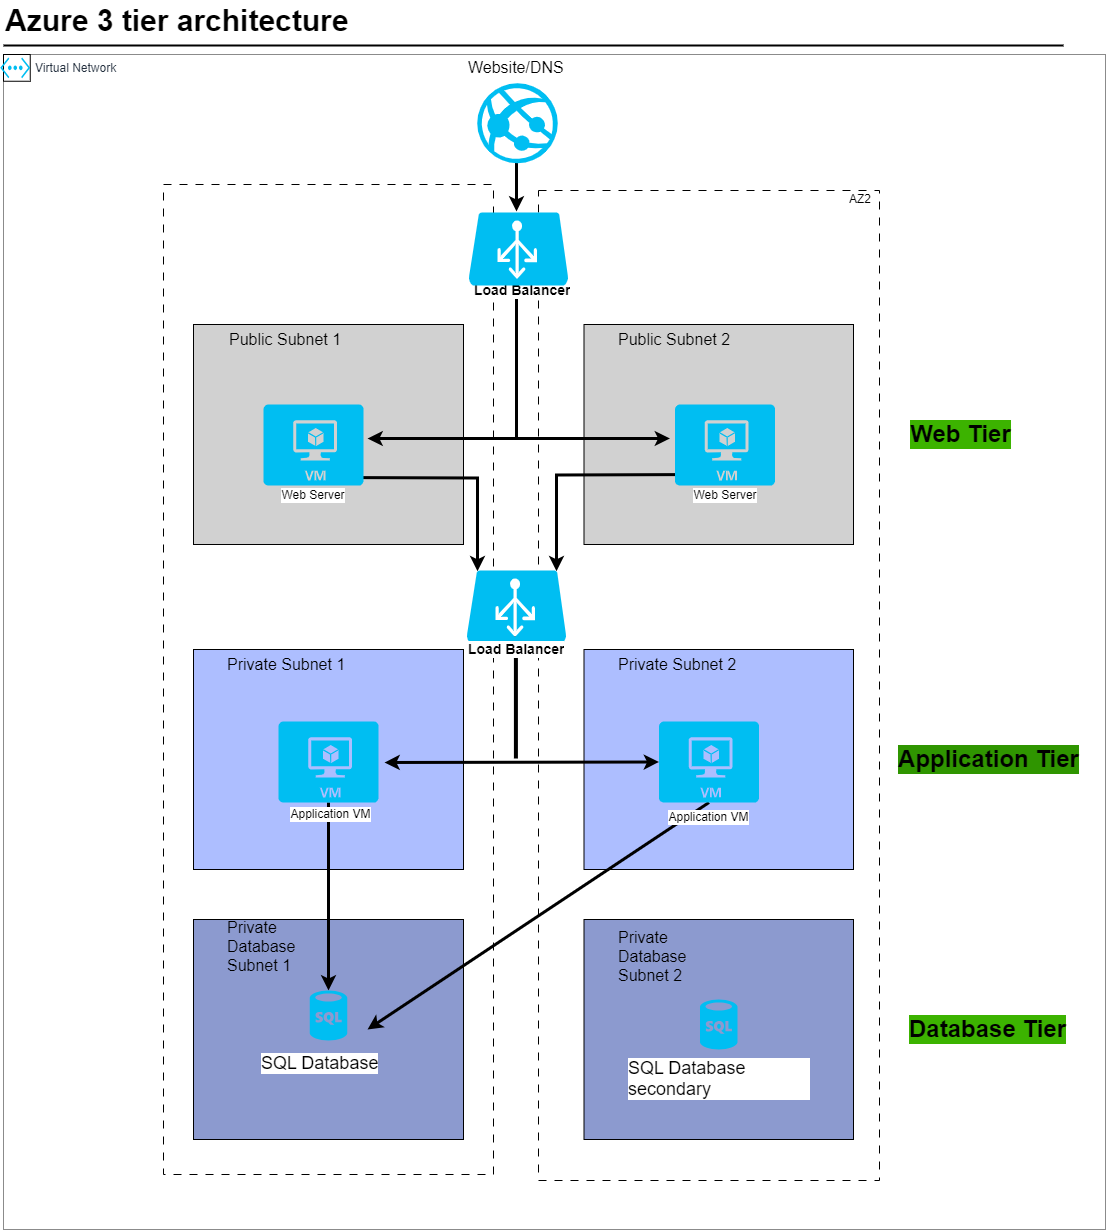

The diagram above was exported from draw.io. Its source (the exported page's mxGraphModel, read from the mxfile embedded in the PNG):
<mxGraphModel dx="1235" dy="665" grid="1" gridSize="10" guides="1" tooltips="1" connect="1" arrows="1" fold="1" page="1" pageScale="1" pageWidth="1169" pageHeight="827" math="0" shadow="0">
  <root>
    <mxCell id="0" />
    <mxCell id="1" parent="0" />
    <mxCell id="YcC1qIT02xYOdB0MG6hS-1" value="Virtual Network&lt;br&gt;" style="points=[[0,0],[0.25,0],[0.5,0],[0.75,0],[1,0],[1,0.25],[1,0.5],[1,0.75],[1,1],[0.75,1],[0.5,1],[0.25,1],[0,1],[0,0.75],[0,0.5],[0,0.25]];outlineConnect=0;gradientColor=none;html=1;whiteSpace=wrap;fontSize=12;fontStyle=0;shape=mxgraph.aws4.group;grIcon=mxgraph.aws4.group_aws_cloud_alt;strokeColor=#8b8b8b;fillColor=none;verticalAlign=top;align=left;spacingLeft=30;fontColor=#232F3E;dashed=0;container=1;pointerEvents=0;collapsible=0;recursiveResize=0;" vertex="1" parent="1">
      <mxGeometry x="180" y="194" width="1102" height="1175" as="geometry" />
    </mxCell>
    <mxCell id="YcC1qIT02xYOdB0MG6hS-2" value="&lt;font style=&quot;font-size: 16px;&quot;&gt;Website/DNS&lt;/font&gt;" style="text;strokeColor=none;fillColor=none;align=left;verticalAlign=middle;spacingLeft=4;spacingRight=4;overflow=hidden;points=[[0,0.5],[1,0.5]];portConstraint=eastwest;rotatable=0;whiteSpace=wrap;html=1;" vertex="1" parent="YcC1qIT02xYOdB0MG6hS-1">
      <mxGeometry x="458.5" y="-8.370000000000001" width="140" height="43.5" as="geometry" />
    </mxCell>
    <mxCell id="YcC1qIT02xYOdB0MG6hS-5" value="" style="rounded=0;whiteSpace=wrap;html=1;fillStyle=solid;align=left;strokeColor=#000000;dashed=1;dashPattern=8 8;fillColor=none;" vertex="1" parent="YcC1qIT02xYOdB0MG6hS-1">
      <mxGeometry x="160" y="130" width="330" height="990" as="geometry" />
    </mxCell>
    <mxCell id="YcC1qIT02xYOdB0MG6hS-6" value="" style="rounded=0;whiteSpace=wrap;html=1;dashed=1;dashPattern=8 8;fillColor=none;" vertex="1" parent="YcC1qIT02xYOdB0MG6hS-1">
      <mxGeometry x="535" y="136" width="341" height="990" as="geometry" />
    </mxCell>
    <mxCell id="YcC1qIT02xYOdB0MG6hS-9" value="AZ2" style="text;strokeColor=none;fillColor=none;align=left;verticalAlign=middle;spacingLeft=4;spacingRight=4;overflow=hidden;points=[[0,0.5],[1,0.5]];portConstraint=eastwest;rotatable=0;whiteSpace=wrap;html=1;" vertex="1" parent="YcC1qIT02xYOdB0MG6hS-1">
      <mxGeometry x="840" y="130" width="80" height="30" as="geometry" />
    </mxCell>
    <mxCell id="YcC1qIT02xYOdB0MG6hS-10" value="" style="rounded=0;whiteSpace=wrap;html=1;fillColor=#D1D1D1;" vertex="1" parent="YcC1qIT02xYOdB0MG6hS-1">
      <mxGeometry x="190" y="270" width="270" height="220" as="geometry" />
    </mxCell>
    <mxCell id="YcC1qIT02xYOdB0MG6hS-12" value="" style="rounded=0;whiteSpace=wrap;html=1;fillColor=#D1D1D1;" vertex="1" parent="YcC1qIT02xYOdB0MG6hS-1">
      <mxGeometry x="580.5" y="270" width="269.5" height="220" as="geometry" />
    </mxCell>
    <mxCell id="YcC1qIT02xYOdB0MG6hS-14" value="" style="endArrow=classic;html=1;rounded=0;strokeWidth=3;" edge="1" parent="YcC1qIT02xYOdB0MG6hS-1">
      <mxGeometry width="50" height="50" relative="1" as="geometry">
        <mxPoint x="513" y="107.99911181963103" as="sourcePoint" />
        <mxPoint x="513" y="157" as="targetPoint" />
      </mxGeometry>
    </mxCell>
    <mxCell id="YcC1qIT02xYOdB0MG6hS-15" value="" style="endArrow=none;html=1;rounded=0;exitX=1;exitY=0.5;exitDx=0;exitDy=0;exitPerimeter=0;strokeWidth=3;" edge="1" parent="YcC1qIT02xYOdB0MG6hS-1">
      <mxGeometry width="50" height="50" relative="1" as="geometry">
        <mxPoint x="513" y="235" as="sourcePoint" />
        <mxPoint x="513" y="385" as="targetPoint" />
        <Array as="points" />
      </mxGeometry>
    </mxCell>
    <mxCell id="YcC1qIT02xYOdB0MG6hS-16" value="" style="endArrow=classic;startArrow=classic;html=1;rounded=0;exitX=1;exitY=0.5;exitDx=0;exitDy=0;exitPerimeter=0;entryX=0;entryY=0.5;entryDx=0;entryDy=0;entryPerimeter=0;strokeWidth=3;" edge="1" parent="YcC1qIT02xYOdB0MG6hS-1">
      <mxGeometry width="50" height="50" relative="1" as="geometry">
        <mxPoint x="364" y="384" as="sourcePoint" />
        <mxPoint x="666.5" y="384" as="targetPoint" />
      </mxGeometry>
    </mxCell>
    <mxCell id="YcC1qIT02xYOdB0MG6hS-19" value="" style="rounded=0;whiteSpace=wrap;html=1;fillColor=#ADBEFF;" vertex="1" parent="YcC1qIT02xYOdB0MG6hS-1">
      <mxGeometry x="190" y="595" width="270" height="220" as="geometry" />
    </mxCell>
    <mxCell id="YcC1qIT02xYOdB0MG6hS-21" value="" style="rounded=0;whiteSpace=wrap;html=1;fillColor=#ADBEFF;" vertex="1" parent="YcC1qIT02xYOdB0MG6hS-1">
      <mxGeometry x="580.5" y="595" width="269.5" height="220" as="geometry" />
    </mxCell>
    <mxCell id="YcC1qIT02xYOdB0MG6hS-24" value="" style="endArrow=classic;startArrow=classic;html=1;rounded=0;exitX=1.06;exitY=0.506;exitDx=0;exitDy=0;exitPerimeter=0;strokeWidth=3;entryX=0;entryY=0.5;entryDx=0;entryDy=0;entryPerimeter=0;" edge="1" parent="YcC1qIT02xYOdB0MG6hS-1" source="YcC1qIT02xYOdB0MG6hS-71" target="YcC1qIT02xYOdB0MG6hS-72">
      <mxGeometry width="50" height="50" relative="1" as="geometry">
        <mxPoint x="364" y="706" as="sourcePoint" />
        <mxPoint x="666.5" y="706" as="targetPoint" />
      </mxGeometry>
    </mxCell>
    <mxCell id="YcC1qIT02xYOdB0MG6hS-25" style="edgeStyle=orthogonalEdgeStyle;rounded=0;orthogonalLoop=1;jettySize=auto;html=1;exitX=0.5;exitY=1;exitDx=0;exitDy=0;exitPerimeter=0;entryX=0.9;entryY=0.01;entryDx=0;entryDy=0;entryPerimeter=0;strokeWidth=3;" edge="1" parent="YcC1qIT02xYOdB0MG6hS-1" target="YcC1qIT02xYOdB0MG6hS-70">
      <mxGeometry relative="1" as="geometry">
        <mxPoint x="705.5" y="420" as="sourcePoint" />
        <mxPoint x="552" y="540" as="targetPoint" />
      </mxGeometry>
    </mxCell>
    <mxCell id="YcC1qIT02xYOdB0MG6hS-26" style="edgeStyle=orthogonalEdgeStyle;rounded=0;orthogonalLoop=1;jettySize=auto;html=1;exitX=0.5;exitY=1;exitDx=0;exitDy=0;exitPerimeter=0;entryX=0.11;entryY=0.01;entryDx=0;entryDy=0;entryPerimeter=0;strokeWidth=3;" edge="1" parent="YcC1qIT02xYOdB0MG6hS-1" target="YcC1qIT02xYOdB0MG6hS-70">
      <mxGeometry relative="1" as="geometry">
        <mxPoint x="325" y="423" as="sourcePoint" />
        <mxPoint x="474" y="543" as="targetPoint" />
      </mxGeometry>
    </mxCell>
    <mxCell id="YcC1qIT02xYOdB0MG6hS-28" value="" style="rounded=0;whiteSpace=wrap;html=1;fillColor=#8C9ACF;" vertex="1" parent="YcC1qIT02xYOdB0MG6hS-1">
      <mxGeometry x="190" y="865" width="270" height="220" as="geometry" />
    </mxCell>
    <mxCell id="YcC1qIT02xYOdB0MG6hS-29" value="" style="rounded=0;whiteSpace=wrap;html=1;fillColor=#8C9ACF;fontStyle=1" vertex="1" parent="YcC1qIT02xYOdB0MG6hS-1">
      <mxGeometry x="580.5" y="865" width="269.5" height="220" as="geometry" />
    </mxCell>
    <mxCell id="YcC1qIT02xYOdB0MG6hS-32" value="" style="endArrow=classic;html=1;rounded=0;exitX=0.5;exitY=1;exitDx=0;exitDy=0;exitPerimeter=0;entryX=1;entryY=0.5;entryDx=0;entryDy=0;entryPerimeter=0;strokeWidth=3;" edge="1" parent="YcC1qIT02xYOdB0MG6hS-1">
      <mxGeometry width="50" height="50" relative="1" as="geometry">
        <mxPoint x="705.5" y="748" as="sourcePoint" />
        <mxPoint x="364" y="975" as="targetPoint" />
      </mxGeometry>
    </mxCell>
    <mxCell id="YcC1qIT02xYOdB0MG6hS-33" value="" style="endArrow=classic;html=1;rounded=0;exitX=0.5;exitY=1;exitDx=0;exitDy=0;exitPerimeter=0;strokeWidth=3;" edge="1" parent="YcC1qIT02xYOdB0MG6hS-1">
      <mxGeometry width="50" height="50" relative="1" as="geometry">
        <mxPoint x="325" y="748" as="sourcePoint" />
        <mxPoint x="325" y="936" as="targetPoint" />
      </mxGeometry>
    </mxCell>
    <mxCell id="YcC1qIT02xYOdB0MG6hS-35" value="Load Balancer" style="text;strokeColor=none;fillColor=none;align=left;verticalAlign=middle;spacingLeft=4;spacingRight=4;overflow=hidden;points=[[0,0.5],[1,0.5]];portConstraint=eastwest;rotatable=0;whiteSpace=wrap;html=1;strokeWidth=0;fontSize=14;fontStyle=1;labelBackgroundColor=default;" vertex="1" parent="YcC1qIT02xYOdB0MG6hS-1">
      <mxGeometry x="465" y="214" width="160" height="43.5" as="geometry" />
    </mxCell>
    <mxCell id="YcC1qIT02xYOdB0MG6hS-41" value="&lt;span style=&quot;font-size: 16px;&quot;&gt;Public Subnet 1&lt;/span&gt;" style="text;strokeColor=none;fillColor=none;align=left;verticalAlign=middle;spacingLeft=4;spacingRight=4;overflow=hidden;points=[[0,0.5],[1,0.5]];portConstraint=eastwest;rotatable=0;whiteSpace=wrap;html=1;" vertex="1" parent="YcC1qIT02xYOdB0MG6hS-1">
      <mxGeometry x="220" y="263.25" width="140" height="43.5" as="geometry" />
    </mxCell>
    <mxCell id="YcC1qIT02xYOdB0MG6hS-43" value="&lt;span style=&quot;font-size: 16px;&quot;&gt;Public Subnet 2&lt;/span&gt;" style="text;strokeColor=none;fillColor=none;align=left;verticalAlign=middle;spacingLeft=4;spacingRight=4;overflow=hidden;points=[[0,0.5],[1,0.5]];portConstraint=eastwest;rotatable=0;whiteSpace=wrap;html=1;" vertex="1" parent="YcC1qIT02xYOdB0MG6hS-1">
      <mxGeometry x="608.5" y="263.25" width="140" height="43.5" as="geometry" />
    </mxCell>
    <mxCell id="YcC1qIT02xYOdB0MG6hS-45" value="&lt;span style=&quot;font-size: 16px;&quot;&gt;Private Subnet 1&lt;/span&gt;" style="text;strokeColor=none;fillColor=none;align=left;verticalAlign=middle;spacingLeft=4;spacingRight=4;overflow=hidden;points=[[0,0.5],[1,0.5]];portConstraint=eastwest;rotatable=0;whiteSpace=wrap;html=1;" vertex="1" parent="YcC1qIT02xYOdB0MG6hS-1">
      <mxGeometry x="218" y="588.25" width="140" height="43.5" as="geometry" />
    </mxCell>
    <mxCell id="YcC1qIT02xYOdB0MG6hS-47" value="&lt;span style=&quot;font-size: 16px;&quot;&gt;Private Subnet 2&lt;/span&gt;" style="text;strokeColor=none;fillColor=none;align=left;verticalAlign=middle;spacingLeft=4;spacingRight=4;overflow=hidden;points=[[0,0.5],[1,0.5]];portConstraint=eastwest;rotatable=0;whiteSpace=wrap;html=1;" vertex="1" parent="YcC1qIT02xYOdB0MG6hS-1">
      <mxGeometry x="608.5" y="588.25" width="140" height="43.5" as="geometry" />
    </mxCell>
    <mxCell id="YcC1qIT02xYOdB0MG6hS-49" value="&lt;span style=&quot;font-size: 16px;&quot;&gt;Private Database Subnet 1&lt;/span&gt;" style="text;strokeColor=none;fillColor=none;align=left;verticalAlign=middle;spacingLeft=4;spacingRight=4;overflow=hidden;points=[[0,0.5],[1,0.5]];portConstraint=eastwest;rotatable=0;whiteSpace=wrap;html=1;" vertex="1" parent="YcC1qIT02xYOdB0MG6hS-1">
      <mxGeometry x="218" y="861" width="82" height="59" as="geometry" />
    </mxCell>
    <mxCell id="YcC1qIT02xYOdB0MG6hS-51" value="&lt;span style=&quot;font-size: 16px;&quot;&gt;Private Database Subnet 2&lt;br&gt;&lt;/span&gt;" style="text;strokeColor=none;fillColor=none;align=left;verticalAlign=middle;spacingLeft=4;spacingRight=4;overflow=hidden;points=[[0,0.5],[1,0.5]];portConstraint=eastwest;rotatable=0;whiteSpace=wrap;html=1;" vertex="1" parent="YcC1qIT02xYOdB0MG6hS-1">
      <mxGeometry x="608.5" y="871.75" width="82" height="59" as="geometry" />
    </mxCell>
    <mxCell id="YcC1qIT02xYOdB0MG6hS-52" value="&lt;span style=&quot;font-size: 18px;&quot;&gt;SQL Database&lt;/span&gt;" style="text;strokeColor=none;fillColor=none;align=left;verticalAlign=middle;spacingLeft=4;spacingRight=4;overflow=hidden;points=[[0,0.5],[1,0.5]];portConstraint=eastwest;rotatable=0;whiteSpace=wrap;html=1;labelBackgroundColor=default;fontSize=18;" vertex="1" parent="YcC1qIT02xYOdB0MG6hS-1">
      <mxGeometry x="252" y="986" width="222" height="46" as="geometry" />
    </mxCell>
    <mxCell id="YcC1qIT02xYOdB0MG6hS-54" value="Web Tier" style="text;strokeColor=none;fillColor=none;html=1;fontSize=24;fontStyle=1;verticalAlign=middle;align=center;labelBackgroundColor=#3CB300;" vertex="1" parent="YcC1qIT02xYOdB0MG6hS-1">
      <mxGeometry x="907" y="360" width="100" height="40" as="geometry" />
    </mxCell>
    <mxCell id="YcC1qIT02xYOdB0MG6hS-55" value="Application Tier" style="text;strokeColor=none;fillColor=none;html=1;fontSize=24;fontStyle=1;verticalAlign=middle;align=center;labelBackgroundColor=#2f9500;" vertex="1" parent="YcC1qIT02xYOdB0MG6hS-1">
      <mxGeometry x="910" y="685" width="150" height="40" as="geometry" />
    </mxCell>
    <mxCell id="YcC1qIT02xYOdB0MG6hS-56" value="Database Tier" style="text;strokeColor=none;fillColor=none;html=1;fontSize=24;fontStyle=1;verticalAlign=middle;align=center;labelBackgroundColor=#3CB300;" vertex="1" parent="YcC1qIT02xYOdB0MG6hS-1">
      <mxGeometry x="907" y="955" width="153" height="40" as="geometry" />
    </mxCell>
    <mxCell id="YcC1qIT02xYOdB0MG6hS-57" value="" style="endArrow=none;html=1;rounded=0;exitX=1;exitY=0.5;exitDx=0;exitDy=0;exitPerimeter=0;strokeWidth=4;" edge="1" parent="YcC1qIT02xYOdB0MG6hS-1">
      <mxGeometry width="50" height="50" relative="1" as="geometry">
        <mxPoint x="512.4100000000004" y="582" as="sourcePoint" />
        <mxPoint x="512.41" y="704" as="targetPoint" />
      </mxGeometry>
    </mxCell>
    <mxCell id="YcC1qIT02xYOdB0MG6hS-60" value="" style="verticalLabelPosition=bottom;html=1;verticalAlign=top;align=center;strokeColor=none;fillColor=#00BEF2;shape=mxgraph.azure.sql_database;" vertex="1" parent="YcC1qIT02xYOdB0MG6hS-1">
      <mxGeometry x="306.25" y="936" width="37.5" height="50" as="geometry" />
    </mxCell>
    <mxCell id="YcC1qIT02xYOdB0MG6hS-61" value="" style="verticalLabelPosition=bottom;html=1;verticalAlign=top;align=center;strokeColor=none;fillColor=#00BEF2;shape=mxgraph.azure.sql_database;" vertex="1" parent="YcC1qIT02xYOdB0MG6hS-1">
      <mxGeometry x="696.5" y="945" width="37.5" height="50" as="geometry" />
    </mxCell>
    <mxCell id="YcC1qIT02xYOdB0MG6hS-62" value="&lt;span style=&quot;font-size: 18px;&quot;&gt;SQL Database secondary&lt;/span&gt;" style="text;strokeColor=none;fillColor=none;align=left;verticalAlign=middle;spacingLeft=4;spacingRight=4;overflow=hidden;points=[[0,0.5],[1,0.5]];portConstraint=eastwest;rotatable=0;whiteSpace=wrap;html=1;labelBackgroundColor=default;fontSize=18;fontStyle=0" vertex="1" parent="YcC1qIT02xYOdB0MG6hS-1">
      <mxGeometry x="619.25" y="1001" width="192" height="46" as="geometry" />
    </mxCell>
    <mxCell id="YcC1qIT02xYOdB0MG6hS-63" value="" style="verticalLabelPosition=bottom;html=1;verticalAlign=top;align=center;strokeColor=none;fillColor=#00BEF2;shape=mxgraph.azure.virtual_machine;" vertex="1" parent="YcC1qIT02xYOdB0MG6hS-1">
      <mxGeometry x="260" y="350" width="100" height="81" as="geometry" />
    </mxCell>
    <mxCell id="YcC1qIT02xYOdB0MG6hS-65" value="" style="verticalLabelPosition=bottom;html=1;verticalAlign=top;align=center;strokeColor=none;fillColor=#00BEF2;shape=mxgraph.azure.virtual_machine;" vertex="1" parent="YcC1qIT02xYOdB0MG6hS-1">
      <mxGeometry x="671.5" y="350" width="100" height="81" as="geometry" />
    </mxCell>
    <mxCell id="YcC1qIT02xYOdB0MG6hS-66" value="" style="verticalLabelPosition=bottom;html=1;verticalAlign=top;align=center;strokeColor=none;fillColor=#00BEF2;shape=mxgraph.azure.azure_load_balancer;" vertex="1" parent="YcC1qIT02xYOdB0MG6hS-1">
      <mxGeometry x="465" y="158" width="100" height="73" as="geometry" />
    </mxCell>
    <mxCell id="YcC1qIT02xYOdB0MG6hS-70" value="" style="verticalLabelPosition=bottom;html=1;verticalAlign=top;align=center;strokeColor=none;fillColor=#00BEF2;shape=mxgraph.azure.azure_load_balancer;" vertex="1" parent="YcC1qIT02xYOdB0MG6hS-1">
      <mxGeometry x="463" y="516" width="100" height="73" as="geometry" />
    </mxCell>
    <mxCell id="YcC1qIT02xYOdB0MG6hS-69" value="Load Balancer" style="text;strokeColor=none;fillColor=none;align=left;verticalAlign=middle;spacingLeft=4;spacingRight=4;overflow=hidden;points=[[0,0.5],[1,0.5]];portConstraint=eastwest;rotatable=0;whiteSpace=wrap;html=1;strokeWidth=0;fontSize=14;fontStyle=1;labelBackgroundColor=default;" vertex="1" parent="YcC1qIT02xYOdB0MG6hS-1">
      <mxGeometry x="458.5" y="574" width="160" height="41.5" as="geometry" />
    </mxCell>
    <mxCell id="YcC1qIT02xYOdB0MG6hS-71" value="" style="verticalLabelPosition=bottom;html=1;verticalAlign=top;align=center;strokeColor=none;fillColor=#00BEF2;shape=mxgraph.azure.virtual_machine;" vertex="1" parent="YcC1qIT02xYOdB0MG6hS-1">
      <mxGeometry x="275" y="667" width="100" height="81" as="geometry" />
    </mxCell>
    <mxCell id="YcC1qIT02xYOdB0MG6hS-72" value="" style="verticalLabelPosition=bottom;html=1;verticalAlign=top;align=center;strokeColor=none;fillColor=#00BEF2;shape=mxgraph.azure.virtual_machine;" vertex="1" parent="YcC1qIT02xYOdB0MG6hS-1">
      <mxGeometry x="655.5" y="667" width="100" height="81" as="geometry" />
    </mxCell>
    <mxCell id="YcC1qIT02xYOdB0MG6hS-75" value="" style="whiteSpace=wrap;html=1;aspect=fixed;" vertex="1" parent="YcC1qIT02xYOdB0MG6hS-1">
      <mxGeometry width="26.75" height="26.75" as="geometry" />
    </mxCell>
    <mxCell id="YcC1qIT02xYOdB0MG6hS-73" value="" style="verticalLabelPosition=bottom;html=1;verticalAlign=top;align=center;strokeColor=none;fillColor=#00BEF2;shape=mxgraph.azure.virtual_network;pointerEvents=1;" vertex="1" parent="YcC1qIT02xYOdB0MG6hS-1">
      <mxGeometry x="-3.25" y="3" width="30" height="20.75" as="geometry" />
    </mxCell>
    <mxCell id="YcC1qIT02xYOdB0MG6hS-77" value="" style="verticalLabelPosition=bottom;html=1;verticalAlign=top;align=center;strokeColor=none;fillColor=#00BEF2;shape=mxgraph.azure.azure_website;pointerEvents=1;" vertex="1" parent="YcC1qIT02xYOdB0MG6hS-1">
      <mxGeometry x="473.75" y="28.75" width="80.5" height="80" as="geometry" />
    </mxCell>
    <mxCell id="YcC1qIT02xYOdB0MG6hS-78" value="Web Server" style="text;html=1;strokeColor=none;fillColor=none;align=center;verticalAlign=middle;whiteSpace=wrap;rounded=0;labelBackgroundColor=default;" vertex="1" parent="YcC1qIT02xYOdB0MG6hS-1">
      <mxGeometry x="270" y="426" width="80" height="30" as="geometry" />
    </mxCell>
    <mxCell id="YcC1qIT02xYOdB0MG6hS-79" value="Web Server" style="text;html=1;strokeColor=none;fillColor=none;align=center;verticalAlign=middle;whiteSpace=wrap;rounded=0;labelBackgroundColor=default;" vertex="1" parent="YcC1qIT02xYOdB0MG6hS-1">
      <mxGeometry x="681.5" y="426" width="80" height="30" as="geometry" />
    </mxCell>
    <mxCell id="YcC1qIT02xYOdB0MG6hS-80" value="Application VM" style="text;html=1;strokeColor=none;fillColor=none;align=center;verticalAlign=middle;whiteSpace=wrap;rounded=0;labelBackgroundColor=default;" vertex="1" parent="YcC1qIT02xYOdB0MG6hS-1">
      <mxGeometry x="658.25" y="748" width="94.5" height="30" as="geometry" />
    </mxCell>
    <mxCell id="YcC1qIT02xYOdB0MG6hS-81" value="Application VM" style="text;html=1;strokeColor=none;fillColor=none;align=center;verticalAlign=middle;whiteSpace=wrap;rounded=0;labelBackgroundColor=default;" vertex="1" parent="YcC1qIT02xYOdB0MG6hS-1">
      <mxGeometry x="280" y="745" width="94.5" height="30" as="geometry" />
    </mxCell>
    <mxCell id="YcC1qIT02xYOdB0MG6hS-58" value="Azure 3 tier architecture" style="text;html=1;resizable=0;points=[];autosize=1;align=left;verticalAlign=top;spacingTop=-4;fontSize=30;fontStyle=1" vertex="1" parent="1">
      <mxGeometry x="180" y="140" width="370" height="40" as="geometry" />
    </mxCell>
    <mxCell id="YcC1qIT02xYOdB0MG6hS-59" value="" style="line;strokeWidth=2;html=1;fontSize=14;" vertex="1" parent="1">
      <mxGeometry x="180" y="180" width="1060" height="10" as="geometry" />
    </mxCell>
  </root>
</mxGraphModel>